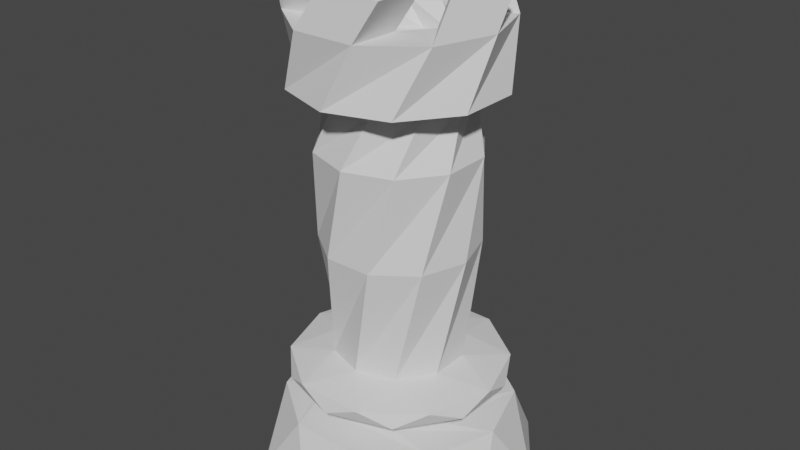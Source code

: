 # Source: Rook.blend  (saved by Blender 2.83.19; exported with 4.5.12 LTS)
import bpy
from mathutils import Matrix  # noqa: F401  (used for matrix-valued properties, if any)

bpy.ops.wm.read_factory_settings(use_empty=True)
scene = bpy.context.scene
scene.name = 'Scene'

# ---- collections
col_collection = bpy.data.collections.new('Collection'); scene.collection.children.link(col_collection)

# ---- world
world_world = bpy.data.worlds.new('World'); scene.world = world_world
world_world.use_nodes = True; world_world.node_tree.nodes.clear()
_N = world_world.node_tree.nodes; _L = world_world.node_tree.links
n0 = _N.new('ShaderNodeOutputWorld'); n0.name = 'World Output'; n0.location = (300, 300)
n1 = _N.new('ShaderNodeBackground'); n1.name = 'Background'; n1.location = (10, 300)
n1.inputs[0].default_value = (0.05088, 0.05088, 0.05088, 1.0)
_L.new(n1.outputs[0], n0.inputs[0])
n0.is_active_output = True
world_world.color = (0.05088, 0.05088, 0.05088)
world_world.use_sun_shadow = False
world_world.sun_shadow_jitter_overblur = 0.0

# ---- meshes
me_icosphere_003 = bpy.data.meshes.new('Icosphere.003')
me_icosphere_003.from_pydata([(0.65, 2.995e-06, 0.0), (0.9511, -0.309, 0.0), (0.9511, 0.309, 0.0), (0.0, -1.0, 0.0), (0.5878, -0.809, 0.0), (-0.9511, -0.309, 0.0), (-0.5878, -0.809, 0.0), (-0.5878, 0.809, 0.0), (-0.9511, 0.309, 0.0), (0.5878, 0.809, 0.0), (0.0, 1.0, 0.0), (-0.2009, 0.6182, 0.0), (0.2009, 0.6182, 0.0), (-0.65, -2.995e-06, 0.0), (-0.5259, 0.3821, 0.0), (-0.2009, -0.6182, 0.0), (-0.5259, -0.3821, 0.0), (0.5259, -0.3821, 0.0), (0.2009, -0.6182, 0.0), (0.5259, 0.3821, 0.0), (0.505, 0.1641, 0.3), (-0.3121, 0.4296, 0.3), (0.0, 0.531, 0.3), (-0.505, -0.1641, 0.3), (-0.505, 0.1641, 0.3), (0.0, -0.531, 0.3), (-0.3121, -0.4296, 0.3), (0.505, -0.1641, 0.3), (0.3121, -0.4296, 0.3), (0.3121, 0.4296, 0.3), (0.408, 0.1326, 0.4), (-0.2522, 0.3471, 0.4), (0.0, 0.429, 0.4), (-0.408, -0.1326, 0.4), (-0.408, 0.1326, 0.4), (0.0, -0.429, 0.4), (-0.2522, -0.3471, 0.4), (0.408, -0.1326, 0.4), (0.2522, -0.3471, 0.4), (0.2522, 0.3471, 0.4), (0.1346, 0.04375, 0.4762), (-0.08321, 0.1145, 0.4762), (0.0, 0.1416, 0.4762), (-0.1346, -0.04375, 0.4762), (-0.1346, 0.04375, 0.4762), (0.0, -0.1416, 0.4762), (-0.08321, -0.1145, 0.4762), (0.1346, -0.04375, 0.4762), (0.08321, -0.1145, 0.4762), (0.08321, 0.1145, 0.4762), (0.8173, 3.725e-06, 0.5031), (0.6612, 0.4804, 0.5031), (0.2526, -0.7773, 0.5031), (0.6612, -0.4804, 0.5031), (-0.6612, -0.4804, 0.5031), (-0.2526, -0.7773, 0.5031), (-0.6612, 0.4804, 0.5031), (-0.8173, -3.755e-06, 0.5031), (0.2526, 0.7773, 0.5031), (-0.2526, 0.7773, 0.5031), (0.5266, -0.1711, 0.537), (0.5266, 0.1711, 0.537), (0.0, -0.5537, 0.537), (0.3254, -0.4479, 0.537), (-0.5266, -0.1711, 0.537), (-0.3254, -0.4479, 0.537), (-0.3254, 0.4479, 0.537), (-0.5266, 0.1711, 0.537), (0.3254, 0.4479, 0.537), (0.0, 0.5537, 0.537), (0.5537, 2.548e-06, 0.6363), (0.4479, 0.3254, 0.6363), (0.1711, -0.5266, 0.6363), (0.4479, -0.3254, 0.6363), (-0.4479, -0.3254, 0.6363), (-0.1711, -0.5266, 0.6363), (-0.4479, 0.3254, 0.6363), (-0.5537, -2.548e-06, 0.6363), (0.1711, 0.5266, 0.6363), (-0.1711, 0.5266, 0.6363), (0.7372, 0.2395, 0.7123), (0.4556, 0.6271, 0.7123), (0.4556, -0.6271, 0.7123), (0.7372, -0.2395, 0.7123), (-0.4556, -0.6271, 0.7123), (-9.537e-07, -0.7751, 0.7123), (-0.7372, 0.2395, 0.7123), (-0.7372, -0.2395, 0.7123), (9.537e-07, 0.7751, 0.7123), (-0.4556, 0.6271, 0.7123), (0.6271, 0.4556, 0.8123), (0.2395, 0.7372, 0.8123), (0.6271, -0.4556, 0.8123), (0.7751, 3.725e-07, 0.8123), (-0.2395, -0.7372, 0.8123), (0.2395, -0.7372, 0.8123), (-0.7751, -3.725e-07, 0.8123), (-0.6271, -0.4556, 0.8123), (-0.2395, 0.7372, 0.8123), (-0.6271, 0.4556, 0.8123), (0.2734, 0.3763, 0.8873), (1.907e-06, 0.4651, 0.8873), (0.4423, -0.1437, 0.8873), (0.4423, 0.1437, 0.8873), (-1.907e-06, -0.4651, 0.8873), (0.2734, -0.3763, 0.8873), (-0.4423, -0.1437, 0.8873), (-0.2734, -0.3763, 0.8873), (-0.2734, 0.3763, 0.8873), (-0.4423, 0.1437, 0.8873), (0.1702, 0.524, 1.71), (-0.1702, 0.524, 1.71), (0.5509, -7.451e-08, 1.71), (0.4457, 0.3238, 1.71), (0.1702, -0.524, 1.71), (0.4457, -0.3238, 1.71), (-0.4457, -0.3238, 1.71), (-0.1702, -0.524, 1.71), (-0.4457, 0.3238, 1.71), (-0.5509, 7.451e-08, 1.71), (-2.861e-06, 0.5668, 2.387), (-0.3331, 0.4585, 2.387), (0.539, 0.1751, 2.387), (0.3331, 0.4585, 2.387), (0.3331, -0.4585, 2.387), (0.539, -0.1751, 2.387), (-0.3331, -0.4585, 2.387), (2.861e-06, -0.5668, 2.387), (-0.539, 0.1751, 2.387), (-0.539, -0.1751, 2.387), (-0.1504, 0.4629, 2.736), (-0.3938, 0.2861, 2.736), (0.3938, 0.2861, 2.736), (0.1504, 0.4629, 2.736), (0.3938, -0.2861, 2.736), (0.4867, 2.086e-07, 2.736), (-0.1504, -0.4629, 2.736), (0.1504, -0.4629, 2.736), (-0.4867, 9.537e-07, 2.736), (-0.3938, -0.2861, 2.736), (-0.4248, 0.5847, 2.819), (-0.6874, 0.2233, 2.819), (0.4248, 0.5847, 2.819), (-9.537e-07, 0.7227, 2.819), (0.6874, -0.2233, 2.819), (0.6874, 0.2233, 2.819), (9.537e-07, -0.7227, 2.819), (0.4248, -0.5847, 2.819), (-0.6874, -0.2233, 2.819), (-0.4248, -0.5847, 2.819), (-0.5847, 0.4248, 3.254), (-0.7227, 2.563e-06, 3.254), (0.2233, 0.6874, 3.254), (-0.2233, 0.6874, 3.254), (0.7227, -1.639e-06, 3.254), (0.5847, 0.4248, 3.254), (0.2233, -0.6874, 3.254), (0.5847, -0.4248, 3.254), (-0.5847, -0.4248, 3.254), (-0.2233, -0.6874, 3.254), (-0.3873, 0.1258, 3.254), (-0.3873, -0.1258, 3.254), (-9.537e-07, 0.4072, 3.254), (-0.2394, 0.3295, 3.254), (0.3873, 0.1258, 3.254), (0.2394, 0.3295, 3.254), (0.2394, -0.3294, 3.254), (0.3873, -0.1258, 3.254), (-0.2394, -0.3294, 3.254), (0.0, -0.4072, 3.254), (-0.6883, 0.2948, 3.521), (-0.6311, -0.1386, 3.521), (0.06769, 0.7457, 3.521), (-0.3269, 0.5574, 3.521), (0.7301, 0.166, 3.521), (0.4291, 0.4831, 3.521), (0.3835, -0.643, 3.521), (0.5921, -0.2588, 3.521), (-0.4931, -0.5635, 3.521), (-0.06315, -0.643, 3.521), (-0.4908, -0.004179, 3.521), (-0.2956, -0.2645, 3.521), (-0.1556, 0.4655, 3.521), (-0.3429, 0.1994, 3.521), (0.3946, 0.2919, 3.521), (0.08371, 0.3877, 3.521), (0.3995, -0.2851, 3.521), (0.3946, 0.04021, 3.521), (-0.1477, -0.4681, 3.521), (0.1602, -0.3629, 3.521), (-0.5752, 0.2783, 3.604), (-0.3945, 0.4096, 3.604), (-0.4765, 0.1288, 3.604), (-0.4026, 0.2306, 3.604), (-0.5115, -0.2487, 3.604), (-0.4425, -0.4611, 3.604), (-0.3438, -0.3116, 3.604), (-0.2698, -0.4134, 3.604), (0.3018, -0.5633, 3.604), (0.07844, -0.5633, 3.604), (0.3098, -0.3843, 3.604), (0.1901, -0.4232, 3.604), (0.629, 0.1129, 3.604), (0.56, -0.09946, 3.604), (0.4612, 0.1759, 3.604), (0.4612, 0.05002, 3.604), (0.08695, 0.6331, 3.604), (0.2676, 0.5018, 3.604), (-0.02472, 0.493, 3.604), (0.09496, 0.4541, 3.604), (-0.4072, 1.729e-06, 3.038), (-0.3295, -0.2394, 3.038), (-0.1258, -0.3873, 3.038), (0.1258, -0.3873, 3.038), (0.3295, -0.2394, 3.038), (0.4072, -5.066e-07, 3.038), (0.3295, 0.2394, 3.038), (0.1258, 0.3873, 3.038), (-0.1258, 0.3873, 3.038), (-0.3295, 0.2394, 3.038)], [], [(5, 16, 15, 6), (1, 0, 19, 2), (6, 15, 18, 3), (10, 11, 14, 7), (4, 17, 0, 1), (8, 13, 16, 5), (7, 14, 13, 8), (3, 18, 17, 4), (2, 19, 12, 9), (9, 12, 11, 10), (18, 28, 27, 17), (14, 24, 23, 13), (19, 29, 22, 12), (11, 21, 24, 14), (0, 20, 29, 19), (17, 27, 20, 0), (15, 25, 28, 18), (12, 22, 21, 11), (16, 26, 25, 15), (13, 23, 26, 16), (22, 32, 31, 21), (21, 31, 34, 24), (24, 34, 33, 23), (25, 35, 38, 28), (23, 33, 36, 26), (20, 30, 39, 29), (27, 37, 30, 20), (29, 39, 32, 22), (28, 38, 37, 27), (26, 36, 35, 25), (31, 41, 44, 34), (34, 44, 43, 33), (35, 45, 48, 38), (33, 43, 46, 36), (30, 40, 49, 39), (37, 47, 40, 30), (39, 49, 42, 32), (38, 48, 47, 37), (36, 46, 45, 35), (32, 42, 41, 31), (41, 42, 49, 40, 47, 48, 45, 46, 43, 44), (8, 57, 56, 7), (3, 52, 55, 6), (6, 55, 54, 5), (1, 50, 53, 4), (5, 54, 57, 8), (4, 53, 52, 3), (7, 56, 59, 10), (10, 59, 58, 9), (9, 58, 51, 2), (2, 51, 50, 1), (50, 60, 63, 53), (56, 66, 69, 59), (53, 63, 62, 52), (59, 69, 68, 58), (54, 64, 67, 57), (51, 61, 60, 50), (57, 67, 66, 56), (52, 62, 65, 55), (58, 68, 61, 51), (55, 65, 64, 54), (66, 76, 79, 69), (63, 73, 72, 62), (69, 79, 78, 68), (64, 74, 77, 67), (61, 71, 70, 60), (67, 77, 76, 66), (62, 72, 75, 65), (68, 78, 71, 61), (65, 75, 74, 64), (60, 70, 73, 63), (79, 89, 88, 78), (74, 84, 87, 77), (71, 81, 80, 70), (77, 87, 86, 76), (72, 82, 85, 75), (78, 88, 81, 71), (75, 85, 84, 74), (70, 80, 83, 73), (76, 86, 89, 79), (73, 83, 82, 72), (84, 94, 97, 87), (81, 91, 90, 80), (87, 97, 96, 86), (82, 92, 95, 85), (88, 98, 91, 81), (85, 95, 94, 84), (80, 90, 93, 83), (86, 96, 99, 89), (83, 93, 92, 82), (89, 99, 98, 88), (91, 101, 100, 90), (97, 107, 106, 96), (92, 102, 105, 95), (98, 108, 101, 91), (95, 105, 104, 94), (90, 100, 103, 93), (96, 106, 109, 99), (93, 103, 102, 92), (99, 109, 108, 98), (94, 104, 107, 97), (102, 103, 113, 112), (108, 109, 119, 118), (107, 104, 114, 117), (100, 101, 111, 110), (106, 107, 117, 116), (105, 102, 112, 115), (101, 108, 118, 111), (104, 105, 115, 114), (103, 100, 110, 113), (109, 106, 116, 119), (118, 119, 129, 128), (117, 114, 124, 127), (110, 111, 121, 120), (116, 117, 127, 126), (115, 112, 122, 125), (111, 118, 128, 121), (114, 115, 125, 124), (113, 110, 120, 123), (119, 116, 126, 129), (112, 113, 123, 122), (127, 124, 134, 137), (120, 121, 131, 130), (126, 127, 137, 136), (125, 122, 132, 135), (121, 128, 138, 131), (124, 125, 135, 134), (123, 120, 130, 133), (129, 126, 136, 139), (122, 123, 133, 132), (128, 129, 139, 138), (136, 137, 147, 146), (135, 132, 142, 145), (131, 138, 148, 141), (134, 135, 145, 144), (133, 130, 140, 143), (139, 136, 146, 149), (132, 133, 143, 142), (138, 139, 149, 148), (137, 134, 144, 147), (130, 131, 141, 140), (145, 142, 152, 155), (141, 148, 158, 151), (144, 145, 155, 154), (143, 140, 150, 153), (149, 146, 156, 159), (142, 143, 153, 152), (148, 149, 159, 158), (147, 144, 154, 157), (140, 141, 151, 150), (146, 147, 157, 156), (165, 216, 215, 164), (159, 169, 168, 158), (157, 167, 166, 156), (155, 165, 164, 154), (153, 163, 162, 152), (151, 161, 160, 150), (163, 183, 180, 160), (161, 151, 171, 181), (157, 154, 174, 177), (156, 166, 186, 176), (155, 152, 172, 175), (167, 157, 177, 187), (153, 150, 170, 173), (154, 164, 184, 174), (161, 181, 188, 168), (165, 155, 175, 185), (169, 189, 186, 166), (152, 162, 182, 172), (167, 187, 184, 164), (163, 153, 173, 183), (151, 158, 178, 171), (158, 168, 188, 178), (165, 185, 182, 162), (150, 160, 180, 170), (159, 156, 176, 179), (169, 159, 179, 189), (183, 173, 191, 193), (173, 170, 190, 191), (183, 193, 192, 180), (170, 180, 192, 190), (190, 192, 193, 191), (181, 171, 194, 196), (171, 178, 195, 194), (181, 196, 197, 188), (178, 188, 197, 195), (195, 197, 196, 194), (189, 201, 200, 186), (189, 179, 199, 201), (179, 176, 198, 199), (176, 186, 200, 198), (198, 200, 201, 199), (177, 174, 202, 203), (187, 177, 203, 205), (187, 205, 204, 184), (174, 184, 204, 202), (202, 204, 205, 203), (185, 209, 208, 182), (185, 175, 207, 209), (172, 182, 208, 206), (175, 172, 206, 207), (206, 208, 209, 207), (210, 211, 212, 213, 214, 215, 216, 217, 218, 219), (160, 219, 218, 163), (166, 213, 212, 169), (163, 218, 217, 162), (169, 212, 211, 168), (164, 215, 214, 167), (161, 210, 219, 160), (167, 214, 213, 166), (162, 217, 216, 165), (168, 211, 210, 161)])
_uv = me_icosphere_003.uv_layers.new(name='UVMap')
_uv.uv.foreach_set('vector', [0.3308, 0.7412, 0.3171, 0.7926, 0.2752, 0.8448, 0.2474, 0.7699, 0.5833, 0.8055, 0.5455, 0.8133, 0.514, 0.7892, 0.5464, 0.7765, 0.7081, 0.993, 0.6277, 0.9619, 0.603, 0.8955, 0.6618, 0.9016, 0.4703, 0.7419, 0.4454, 0.7639, 0.4075, 0.7621, 0.4292, 0.7344, 0.6211, 0.8453, 0.5753, 0.8473, 0.5455, 0.8133, 0.5833, 0.8055, 0.3841, 0.7336, 0.3654, 0.7696, 0.3171, 0.7926, 0.3308, 0.7412, 0.4292, 0.7344, 0.4075, 0.7621, 0.3654, 0.7696, 0.3841, 0.7336, 0.6618, 0.9016, 0.603, 0.8955, 0.5753, 0.8473, 0.6211, 0.8453, 0.5464, 0.7765, 0.514, 0.7892, 0.4807, 0.773, 0.509, 0.7558, 0.509, 0.7558, 0.4807, 0.773, 0.4454, 0.7639, 0.4703, 0.7419, 0.603, 0.8955, 0.5496, 0.888, 0.5322, 0.8509, 0.5753, 0.8473, 0.4075, 0.7621, 0.3947, 0.797, 0.3627, 0.8127, 0.3654, 0.7696, 0.514, 0.7892, 0.4841, 0.8067, 0.4561, 0.7959, 0.4807, 0.773, 0.4454, 0.7639, 0.4262, 0.7923, 0.3947, 0.797, 0.4075, 0.7621, 0.5455, 0.8133, 0.5097, 0.8247, 0.4841, 0.8067, 0.514, 0.7892, 0.5753, 0.8473, 0.5322, 0.8509, 0.5097, 0.8247, 0.5455, 0.8133, 0.6277, 0.9619, 0.5568, 0.9422, 0.5496, 0.888, 0.603, 0.8955, 0.4807, 0.773, 0.4561, 0.7959, 0.4262, 0.7923, 0.4454, 0.7639, 0.3171, 0.7926, 0.3348, 0.8439, 0.3203, 0.8929, 0.2752, 0.8448, 0.3654, 0.7696, 0.3627, 0.8127, 0.3348, 0.8439, 0.3171, 0.7926, 0.4561, 0.7959, 0.4528, 0.8092, 0.4266, 0.8063, 0.4262, 0.7923, 0.4262, 0.7923, 0.4266, 0.8063, 0.3995, 0.8113, 0.3947, 0.797, 0.3947, 0.797, 0.3995, 0.8113, 0.3734, 0.8261, 0.3627, 0.8127, 0.5568, 0.9422, 0.5297, 0.9386, 0.5298, 0.8925, 0.5496, 0.888, 0.3627, 0.8127, 0.3734, 0.8261, 0.3525, 0.8531, 0.3348, 0.8439, 0.5097, 0.8247, 0.4994, 0.8355, 0.4774, 0.819, 0.4841, 0.8067, 0.5322, 0.8509, 0.5177, 0.8595, 0.4994, 0.8355, 0.5097, 0.8247, 0.4841, 0.8067, 0.4774, 0.819, 0.4528, 0.8092, 0.4561, 0.7959, 0.5496, 0.888, 0.5298, 0.8925, 0.5177, 0.8595, 0.5322, 0.8509, 0.3348, 0.8439, 0.3525, 0.8531, 0.3444, 0.8931, 0.3203, 0.8929, 0.4266, 0.8063, 0.43, 0.8486, 0.4163, 0.8505, 0.3995, 0.8113, 0.3995, 0.8113, 0.4163, 0.8505, 0.4039, 0.8572, 0.3734, 0.8261, 0.5297, 0.9386, 0.4745, 0.9132, 0.4778, 0.8968, 0.5298, 0.8925, 0.3734, 0.8261, 0.4039, 0.8572, 0.3954, 0.8687, 0.3525, 0.8531, 0.4994, 0.8355, 0.4672, 0.868, 0.4565, 0.8579, 0.4774, 0.819, 0.5177, 0.8595, 0.4747, 0.8813, 0.4672, 0.868, 0.4994, 0.8355, 0.4774, 0.819, 0.4565, 0.8579, 0.4438, 0.8513, 0.4528, 0.8092, 0.5298, 0.8925, 0.4778, 0.8968, 0.4747, 0.8813, 0.5177, 0.8595, 0.3525, 0.8531, 0.3954, 0.8687, 0.3938, 0.8834, 0.3444, 0.8931, 0.4528, 0.8092, 0.4438, 0.8513, 0.43, 0.8486, 0.4266, 0.8063, 0.9729, 0.08082, 0.9813, 0.0924, 0.9813, 0.1067, 0.9729, 0.1183, 0.9593, 0.1227, 0.9457, 0.1183, 0.9373, 0.1067, 0.9373, 0.0924, 0.9457, 0.08082, 0.9593, 0.0764, 0.3841, 0.7336, 0.3561, 0.684, 0.4099, 0.6874, 0.4292, 0.7344, 0.6618, 0.9016, 0.6908, 0.8261, 0.7589, 0.8815, 0.7081, 0.993, 0.2474, 0.7699, 0.2131, 0.663, 0.2922, 0.6823, 0.3308, 0.7412, 0.5833, 0.8055, 0.5925, 0.7509, 0.6391, 0.7832, 0.6211, 0.8453, 0.3308, 0.7412, 0.2922, 0.6823, 0.3561, 0.684, 0.3841, 0.7336, 0.6211, 0.8453, 0.6391, 0.7832, 0.6908, 0.8261, 0.6618, 0.9016, 0.4292, 0.7344, 0.4099, 0.6874, 0.4584, 0.6953, 0.4703, 0.7419, 0.4703, 0.7419, 0.4584, 0.6953, 0.504, 0.7081, 0.509, 0.7558, 0.509, 0.7558, 0.504, 0.7081, 0.5482, 0.7264, 0.5464, 0.7765, 0.5464, 0.7765, 0.5482, 0.7264, 0.5925, 0.7509, 0.5833, 0.8055, 0.5925, 0.7509, 0.6352, 0.7361, 0.6896, 0.7699, 0.6391, 0.7832, 0.4099, 0.6874, 0.4398, 0.6601, 0.4896, 0.6722, 0.4584, 0.6953, 0.6391, 0.7832, 0.6896, 0.7699, 0.7501, 0.8126, 0.6908, 0.8261, 0.4584, 0.6953, 0.4896, 0.6722, 0.5377, 0.6886, 0.504, 0.7081, 0.2922, 0.6823, 0.3287, 0.6449, 0.3866, 0.6517, 0.3561, 0.684, 0.5482, 0.7264, 0.5855, 0.7096, 0.6352, 0.7361, 0.5925, 0.7509, 0.3561, 0.684, 0.3866, 0.6517, 0.4398, 0.6601, 0.4099, 0.6874, 0.6908, 0.8261, 0.7501, 0.8126, 0.8097, 0.8465, 0.7589, 0.8815, 0.504, 0.7081, 0.5377, 0.6886, 0.5855, 0.7096, 0.5482, 0.7264, 0.2131, 0.663, 0.2685, 0.6358, 0.3287, 0.6449, 0.2922, 0.6823, 0.4398, 0.6601, 0.4162, 0.6405, 0.4685, 0.6516, 0.4896, 0.6722, 0.6896, 0.7699, 0.6708, 0.7364, 0.7309, 0.7728, 0.7501, 0.8126, 0.4896, 0.6722, 0.4685, 0.6516, 0.5184, 0.6663, 0.5377, 0.6886, 0.3287, 0.6449, 0.3006, 0.6233, 0.3603, 0.632, 0.3866, 0.6517, 0.5855, 0.7096, 0.5674, 0.685, 0.6173, 0.7081, 0.6352, 0.7361, 0.3866, 0.6517, 0.3603, 0.632, 0.4162, 0.6405, 0.4398, 0.6601, 0.7501, 0.8126, 0.7309, 0.7728, 0.791, 0.8141, 0.8097, 0.8465, 0.5377, 0.6886, 0.5184, 0.6663, 0.5674, 0.685, 0.5855, 0.7096, 0.2685, 0.6358, 0.2432, 0.615, 0.3006, 0.6233, 0.3287, 0.6449, 0.6352, 0.7361, 0.6173, 0.7081, 0.6708, 0.7364, 0.6896, 0.7699, 0.4685, 0.6516, 0.4494, 0.6162, 0.5021, 0.6303, 0.5184, 0.6663, 0.3006, 0.6233, 0.2755, 0.5857, 0.336, 0.5946, 0.3603, 0.632, 0.5674, 0.685, 0.5533, 0.6475, 0.6044, 0.6679, 0.6173, 0.7081, 0.3603, 0.632, 0.336, 0.5946, 0.3942, 0.6047, 0.4162, 0.6405, 0.7309, 0.7728, 0.717, 0.7177, 0.7949, 0.7558, 0.791, 0.8141, 0.5184, 0.6663, 0.5021, 0.6303, 0.5533, 0.6475, 0.5674, 0.685, 0.2432, 0.615, 0.2063, 0.5779, 0.2755, 0.5857, 0.3006, 0.6233, 0.6173, 0.7081, 0.6044, 0.6679, 0.6575, 0.6912, 0.6708, 0.7364, 0.4162, 0.6405, 0.3942, 0.6047, 0.4494, 0.6162, 0.4685, 0.6516, 0.6708, 0.7364, 0.6575, 0.6912, 0.717, 0.7177, 0.7309, 0.7728, 0.2755, 0.5857, 0.246, 0.5663, 0.3082, 0.5753, 0.336, 0.5946, 0.5533, 0.6475, 0.532, 0.6259, 0.5836, 0.6447, 0.6044, 0.6679, 0.336, 0.5946, 0.3082, 0.5753, 0.3679, 0.5853, 0.3942, 0.6047, 0.717, 0.7177, 0.6922, 0.6896, 0.7621, 0.7166, 0.7949, 0.7558, 0.5021, 0.6303, 0.4795, 0.61, 0.532, 0.6259, 0.5533, 0.6475, 0.2063, 0.5779, 0.1685, 0.5513, 0.246, 0.5663, 0.2755, 0.5857, 0.6044, 0.6679, 0.5836, 0.6447, 0.6359, 0.6662, 0.6575, 0.6912, 0.3942, 0.6047, 0.3679, 0.5853, 0.4251, 0.5967, 0.4494, 0.6162, 0.6575, 0.6912, 0.6359, 0.6662, 0.6922, 0.6896, 0.717, 0.7177, 0.4494, 0.6162, 0.4251, 0.5967, 0.4795, 0.61, 0.5021, 0.6303, 0.532, 0.6259, 0.5204, 0.57, 0.5748, 0.5882, 0.5836, 0.6447, 0.3082, 0.5753, 0.2871, 0.5165, 0.3478, 0.5276, 0.3679, 0.5853, 0.6922, 0.6896, 0.6827, 0.6301, 0.7354, 0.6516, 0.7621, 0.7166, 0.4795, 0.61, 0.4647, 0.5539, 0.5204, 0.57, 0.532, 0.6259, 0.1685, 0.5513, 0.1709, 0.484, 0.226, 0.5038, 0.246, 0.5663, 0.5836, 0.6447, 0.5748, 0.5882, 0.6286, 0.6085, 0.6359, 0.6662, 0.3679, 0.5853, 0.3478, 0.5276, 0.4072, 0.5399, 0.4251, 0.5967, 0.6359, 0.6662, 0.6286, 0.6085, 0.6827, 0.6301, 0.6922, 0.6896, 0.4251, 0.5967, 0.4072, 0.5399, 0.4647, 0.5539, 0.4795, 0.61, 0.246, 0.5663, 0.226, 0.5038, 0.2871, 0.5165, 0.3082, 0.5753, 0.6827, 0.6301, 0.6286, 0.6085, 0.6605, 0.4446, 0.718, 0.4682, 0.4647, 0.5539, 0.4072, 0.5399, 0.4165, 0.367, 0.4795, 0.3831, 0.2871, 0.5165, 0.226, 0.5038, 0.227, 0.3321, 0.2895, 0.3415, 0.5748, 0.5882, 0.5204, 0.57, 0.5413, 0.4016, 0.6017, 0.4222, 0.3478, 0.5276, 0.2871, 0.5165, 0.2895, 0.3415, 0.3529, 0.3532, 0.7354, 0.6516, 0.6827, 0.6301, 0.718, 0.4682, 0.7743, 0.4925, 0.5204, 0.57, 0.4647, 0.5539, 0.4795, 0.3831, 0.5413, 0.4016, 0.226, 0.5038, 0.1709, 0.484, 0.1636, 0.3243, 0.227, 0.3321, 0.6286, 0.6085, 0.5748, 0.5882, 0.6017, 0.4222, 0.6605, 0.4446, 0.4072, 0.5399, 0.3478, 0.5276, 0.3529, 0.3532, 0.4165, 0.367, 0.4795, 0.3831, 0.4165, 0.367, 0.4126, 0.2306, 0.4816, 0.247, 0.2895, 0.3415, 0.227, 0.3321, 0.2077, 0.2036, 0.2747, 0.209, 0.6017, 0.4222, 0.5413, 0.4016, 0.5494, 0.2668, 0.6152, 0.29, 0.3529, 0.3532, 0.2895, 0.3415, 0.2747, 0.209, 0.3433, 0.218, 0.7743, 0.4925, 0.718, 0.4682, 0.7369, 0.3435, 0.7948, 0.3694, 0.5413, 0.4016, 0.4795, 0.3831, 0.4816, 0.247, 0.5494, 0.2668, 0.227, 0.3321, 0.1636, 0.3243, 0.1437, 0.2009, 0.2077, 0.2036, 0.6605, 0.4446, 0.6017, 0.4222, 0.6152, 0.29, 0.678, 0.316, 0.4165, 0.367, 0.3529, 0.3532, 0.3433, 0.218, 0.4126, 0.2306, 0.718, 0.4682, 0.6605, 0.4446, 0.678, 0.316, 0.7369, 0.3435, 0.2747, 0.209, 0.2077, 0.2036, 0.1759, 0.1287, 0.2453, 0.1279, 0.6152, 0.29, 0.5494, 0.2668, 0.5392, 0.1776, 0.6105, 0.2016, 0.3433, 0.218, 0.2747, 0.209, 0.2453, 0.1279, 0.3181, 0.1329, 0.7948, 0.3694, 0.7369, 0.3435, 0.7424, 0.2625, 0.7927, 0.299, 0.5494, 0.2668, 0.4816, 0.247, 0.4661, 0.1581, 0.5392, 0.1776, 0.2077, 0.2036, 0.1437, 0.2009, 0.1156, 0.1355, 0.1759, 0.1287, 0.678, 0.316, 0.6152, 0.29, 0.6105, 0.2016, 0.6789, 0.2299, 0.4126, 0.2306, 0.3433, 0.218, 0.3181, 0.1329, 0.3921, 0.1431, 0.7369, 0.3435, 0.678, 0.316, 0.6789, 0.2299, 0.7424, 0.2625, 0.4816, 0.247, 0.4126, 0.2306, 0.3921, 0.1431, 0.4661, 0.1581, 0.3181, 0.1329, 0.2453, 0.1279, 0.2077, 0.07911, 0.284, 0.07943, 0.7927, 0.299, 0.7424, 0.2625, 0.7355, 0.2019, 0.8041, 0.2449, 0.5392, 0.1776, 0.4661, 0.1581, 0.4393, 0.09928, 0.5162, 0.1173, 0.1759, 0.1287, 0.1156, 0.1355, 0.06306, 0.1129, 0.1346, 0.08732, 0.6789, 0.2299, 0.6105, 0.2016, 0.5918, 0.1403, 0.6651, 0.1683, 0.3921, 0.1431, 0.3181, 0.1329, 0.284, 0.07943, 0.3616, 0.08647, 0.7424, 0.2625, 0.6789, 0.2299, 0.6651, 0.1683, 0.7355, 0.2019, 0.4661, 0.1581, 0.3921, 0.1431, 0.3616, 0.08647, 0.4393, 0.09928, 0.2453, 0.1279, 0.1759, 0.1287, 0.1346, 0.08732, 0.2077, 0.07911, 0.6105, 0.2016, 0.5392, 0.1776, 0.5162, 0.1173, 0.5918, 0.1403, 0.8041, 0.2449, 0.7355, 0.2019, 0.7349, 0.1132, 0.8097, 0.153, 0.5162, 0.1173, 0.4393, 0.09928, 0.4132, 0.01396, 0.496, 0.03039, 0.1346, 0.08732, 0.06306, 0.1129, 0.0002549, 0.04845, 0.07864, 0.02425, 0.6651, 0.1683, 0.5918, 0.1403, 0.5774, 0.05232, 0.6573, 0.07979, 0.3616, 0.08647, 0.284, 0.07943, 0.2447, 0.0002549, 0.3293, 0.003526, 0.7355, 0.2019, 0.6651, 0.1683, 0.6573, 0.07979, 0.7349, 0.1132, 0.4393, 0.09928, 0.3616, 0.08647, 0.3293, 0.003526, 0.4132, 0.01396, 0.2077, 0.07911, 0.1346, 0.08732, 0.07864, 0.02425, 0.1604, 0.006264, 0.5918, 0.1403, 0.5162, 0.1173, 0.496, 0.03039, 0.5774, 0.05232, 0.284, 0.07943, 0.2077, 0.07911, 0.1604, 0.006264, 0.2447, 0.0002549, 0.9364, 0.392, 0.9009, 0.4125, 0.9009, 0.4537, 0.9364, 0.4331, 0.9954, 0.6559, 0.9369, 0.6586, 0.9496, 0.6194, 0.9954, 0.5829, 0.9954, 0.5798, 0.9369, 0.5824, 0.9496, 0.5433, 0.9954, 0.5068, 0.9594, 0.8152, 0.9009, 0.8178, 0.9136, 0.7787, 0.9594, 0.7422, 0.9954, 0.7321, 0.9369, 0.7347, 0.9496, 0.6956, 0.9954, 0.6591, 0.9958, 0.07327, 0.9373, 0.07589, 0.95, 0.03677, 0.9958, 0.0002549, 0.9004, 0.5523, 0.8545, 0.5822, 0.8597, 0.6095, 0.8996, 0.6012, 0.9911, 0.2423, 0.9758, 0.3092, 0.9285, 0.2719, 0.9452, 0.2125, 0.9369, 0.4082, 0.9997, 0.4454, 0.9997, 0.4968, 0.9369, 0.4596, 0.9004, 0.1339, 0.8996, 0.1935, 0.8597, 0.1852, 0.8487, 0.1418, 0.9369, 0.3097, 0.9997, 0.3469, 0.9997, 0.3983, 0.9369, 0.3611, 0.9004, 0.7697, 0.8851, 0.8365, 0.8378, 0.7993, 0.8545, 0.7398, 0.8102, 0.837, 0.873, 0.8742, 0.873, 0.9256, 0.8102, 0.8884, 0.9004, 0.6612, 0.8996, 0.7208, 0.8597, 0.7125, 0.8487, 0.6691, 0.9911, 0.2423, 0.9452, 0.2125, 0.9505, 0.1852, 0.9903, 0.1935, 0.9004, 0.4181, 0.8851, 0.485, 0.8378, 0.4477, 0.8545, 0.3882, 0.9004, 0.2423, 0.8545, 0.2125, 0.8597, 0.1852, 0.8996, 0.1935, 0.9004, 0.3097, 0.8996, 0.3692, 0.8597, 0.3609, 0.8487, 0.3175, 0.9004, 0.7697, 0.8545, 0.7398, 0.8597, 0.7125, 0.8996, 0.7208, 0.9004, 0.5523, 0.8851, 0.4855, 0.8378, 0.5227, 0.8545, 0.5822, 0.8735, 0.837, 0.9364, 0.8742, 0.9364, 0.9256, 0.8735, 0.8884, 0.9911, 0.1339, 0.9903, 0.1935, 0.9505, 0.1852, 0.9394, 0.1418, 0.9004, 0.4181, 0.8545, 0.3882, 0.8597, 0.3609, 0.8996, 0.3692, 0.9004, 0.6607, 0.8996, 0.6012, 0.8597, 0.6095, 0.8487, 0.6529, 0.9369, 0.837, 0.9997, 0.8742, 0.9997, 0.9256, 0.9369, 0.8884, 0.9004, 0.2423, 0.8851, 0.3092, 0.8378, 0.2719, 0.8545, 0.2125, 0.8545, 0.5822, 0.8378, 0.5227, 0.8272, 0.5547, 0.8376, 0.585, 0.8102, 0.8884, 0.873, 0.9256, 0.8519, 0.935, 0.8205, 0.9165, 0.8545, 0.5822, 0.8376, 0.585, 0.8413, 0.607, 0.8597, 0.6095, 0.8487, 0.6529, 0.8597, 0.6095, 0.8413, 0.607, 0.8332, 0.6354, 0.8102, 0.601, 0.8413, 0.607, 0.8376, 0.585, 0.8159, 0.5618, 0.9452, 0.2125, 0.9285, 0.2719, 0.9179, 0.2399, 0.9283, 0.2096, 0.8735, 0.8884, 0.9364, 0.9256, 0.9153, 0.935, 0.8838, 0.9165, 0.9452, 0.2125, 0.9283, 0.2096, 0.9321, 0.1876, 0.9505, 0.1852, 0.9394, 0.1418, 0.9505, 0.1852, 0.9321, 0.1876, 0.9239, 0.1592, 0.9009, 0.1937, 0.9321, 0.1876, 0.9283, 0.2096, 0.9066, 0.2328, 0.8545, 0.2125, 0.8376, 0.2096, 0.8413, 0.1876, 0.8597, 0.1852, 0.8545, 0.2125, 0.8378, 0.2719, 0.8272, 0.2399, 0.8376, 0.2096, 0.9369, 0.8884, 0.9997, 0.9256, 0.9786, 0.935, 0.9472, 0.9165, 0.8487, 0.1418, 0.8597, 0.1852, 0.8413, 0.1876, 0.8332, 0.1592, 0.8102, 0.1937, 0.8413, 0.1876, 0.8376, 0.2096, 0.8159, 0.2328, 0.9369, 0.4596, 0.9997, 0.4968, 0.9786, 0.5063, 0.9472, 0.4877, 0.8545, 0.7398, 0.8378, 0.7993, 0.8272, 0.7672, 0.8376, 0.737, 0.8545, 0.7398, 0.8376, 0.737, 0.8413, 0.715, 0.8597, 0.7125, 0.8487, 0.6691, 0.8597, 0.7125, 0.8413, 0.715, 0.8332, 0.6866, 0.8102, 0.721, 0.8413, 0.715, 0.8376, 0.737, 0.8159, 0.7601, 0.8545, 0.3882, 0.8376, 0.3854, 0.8413, 0.3634, 0.8597, 0.3609, 0.8545, 0.3882, 0.8378, 0.4477, 0.8272, 0.4157, 0.8376, 0.3854, 0.8487, 0.3175, 0.8597, 0.3609, 0.8413, 0.3634, 0.8332, 0.335, 0.9369, 0.3611, 0.9997, 0.3983, 0.9786, 0.4077, 0.9472, 0.3891, 0.8102, 0.3694, 0.8413, 0.3634, 0.8376, 0.3854, 0.8159, 0.4086, 0.8343, 0.1207, 0.8735, 0.1334, 0.9126, 0.1207, 0.9368, 0.0874, 0.9368, 0.04625, 0.9126, 0.01297, 0.8735, 0.0002549, 0.8343, 0.01297, 0.8102, 0.04625, 0.8102, 0.0874, 0.9364, 0.68, 0.9009, 0.7005, 0.9009, 0.7417, 0.9364, 0.7211, 0.9364, 0.5154, 0.9009, 0.536, 0.9009, 0.5771, 0.9364, 0.5565, 0.9364, 0.3097, 0.9009, 0.3303, 0.9009, 0.3714, 0.9364, 0.3508, 0.9364, 0.5565, 0.9009, 0.5771, 0.9009, 0.6183, 0.9364, 0.5977, 0.9364, 0.4331, 0.9009, 0.4537, 0.9009, 0.4948, 0.9364, 0.4743, 0.9364, 0.6388, 0.9009, 0.6594, 0.9009, 0.7005, 0.9364, 0.68, 0.9364, 0.4743, 0.9009, 0.4948, 0.9009, 0.536, 0.9364, 0.5154, 0.9364, 0.3508, 0.9009, 0.3714, 0.9009, 0.4125, 0.9364, 0.392, 0.9364, 0.5977, 0.9009, 0.6183, 0.9009, 0.6594, 0.9364, 0.6388])
me_icosphere_003.use_remesh_fix_poles = True
me_icosphere_003.use_remesh_preserve_attributes = False
me_icosphere_003.use_mirror_vertex_groups = False
me_icosphere_003.update()

# ---- objects
ob_icosphere_003 = bpy.data.objects.new('Icosphere.003', me_icosphere_003)

# ---- transforms, parenting, visibility, modifiers, constraints
ob_icosphere_003.location = (0.0, 0.0, 0.0)
ob_icosphere_003.scale = (0.42, 0.42, 0.42)
ob_icosphere_003.color = (0.2432, 0.2806, 1.0, 1.0)
ob_icosphere_003.display_type = 'SOLID'
ob_icosphere_003.lineart.crease_threshold = 0.0

# ---- collection membership
col_collection.objects.link(ob_icosphere_003)

# ---- scene / render settings (as saved in the file)
scene.frame_start = 1; scene.frame_end = 250; scene.frame_set(0)
scene.render.engine = 'BLENDER_EEVEE_NEXT'
scene.cycles.use_denoising = False
scene.cycles.samples = 128
scene.cycles.sampling_pattern = 'TABULATED_SOBOL'
scene.cycles.use_adaptive_sampling = False
scene.cycles.use_light_tree = False
scene.view_settings.view_transform = 'Filmic'
bpy.context.view_layer.update()

# ---- added for rendering (the .blend has no active camera and no usable light): camera, sun
cam_auto = bpy.data.cameras.new('AutoCamera')
cam_auto.lens = 50.0
cam_auto.sensor_width = 36.0
cam_auto.clip_end = 1000.0
ob_auto_camera = bpy.data.objects.new('AutoCamera', cam_auto)
scene.collection.objects.link(ob_auto_camera)
ob_auto_camera.location = (1.76407, -2.11688, 2.16813)
ob_auto_camera.rotation_euler = (1.09748, -7.21219e-08, 0.694738)
scene.camera = ob_auto_camera
light_auto_sun = bpy.data.lights.new('AutoSun', 'SUN')
light_auto_sun.energy = 3.0
light_auto_sun.angle = 0.0523599
ob_auto_sun = bpy.data.objects.new('AutoSun', light_auto_sun)
scene.collection.objects.link(ob_auto_sun)
ob_auto_sun.rotation_euler = (0.872665, 0.174533, 0.523599)
bpy.context.view_layer.update()
